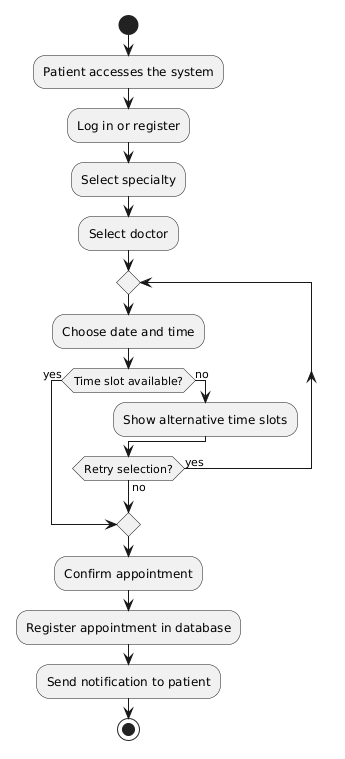

The diagram above was rendered by PlantUML. Its source (embedded in the PNG):
@startuml
start
:Patient accesses the system;
:Log in or register;
:Select specialty;
:Select doctor;

repeat
  :Choose date and time;
  if (Time slot available?) then (yes)
    break
  else (no)
    :Show alternative time slots;
  endif
repeat while (Retry selection?) is (yes) not (no)

:Confirm appointment;
:Register appointment in database;
:Send notification to patient;
stop
@enduml